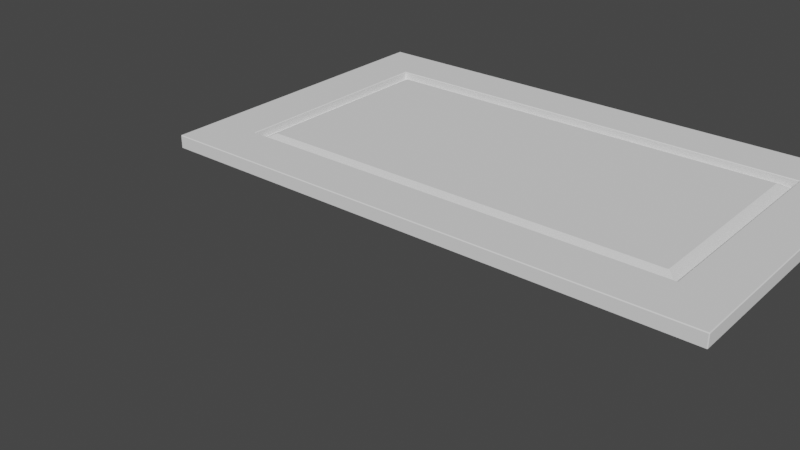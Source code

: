 # Source: Shaker_Door.blend  (saved by Blender 4.5.90; exported with 4.5.12 LTS)
import bpy
from mathutils import Matrix  # noqa: F401  (used for matrix-valued properties, if any)

bpy.ops.wm.read_factory_settings(use_empty=True)
scene = bpy.context.scene
scene.name = 'Scene'

# ---- collections
col_collection = bpy.data.collections.new('Collection'); scene.collection.children.link(col_collection)

# ---- world
world_world = bpy.data.worlds.new('World'); scene.world = world_world
world_world.use_nodes = True; world_world.node_tree.nodes.clear()
_N = world_world.node_tree.nodes; _L = world_world.node_tree.links
n0 = _N.new('ShaderNodeOutputWorld'); n0.name = 'World Output'; n0.location = (300, 300)
n1 = _N.new('ShaderNodeBackground'); n1.name = 'Background'; n1.location = (10, 300)
n1.inputs[0].default_value = (0.05088, 0.05088, 0.05088, 1.0)
_L.new(n1.outputs[0], n0.inputs[0])
n0.is_active_output = True
world_world.color = (0.05088, 0.05088, 0.05088)
world_world.use_sun_shadow = False
world_world.sun_shadow_jitter_overblur = 0.0

# ---- meshes
me_usanf = bpy.data.meshes.new('UsaNF')
me_usanf.from_pydata([(0.0, 0.0, 0.0), (0.0, 0.4572, 0.0), (0.762, 0.4572, 0.0), (0.762, 0.0, 0.0), (0.0, 0.0, 0.01905), (0.0, 0.4572, 0.01905), (0.762, 0.4572, 0.01905), (0.762, 0.0, 0.01905), (0.692, 0.0, 0.0), (0.07, 0.0, 0.0), (0.07, 0.4572, 0.0), (0.692, 0.4572, 0.0), (0.07, 0.0, 0.01905), (0.692, 0.0, 0.01905), (0.692, 0.4572, 0.01905), (0.07, 0.4572, 0.01905), (0.0, 0.07, 0.0), (0.0, 0.3872, 0.0), (0.762, 0.3872, 0.0), (0.762, 0.07, 0.0), (0.0, 0.3872, 0.01905), (0.0, 0.07, 0.01905), (0.762, 0.07, 0.01905), (0.762, 0.3872, 0.01905), (0.07, 0.07, 0.01905), (0.07, 0.3872, 0.01905), (0.692, 0.07, 0.01905), (0.692, 0.3872, 0.01905), (0.07, 0.3872, 0.0), (0.07, 0.07, 0.0), (0.692, 0.3872, 0.0), (0.692, 0.07, 0.0), (0.07, 0.07, 0.00635), (0.07, 0.3872, 0.00635), (0.692, 0.07, 0.00635), (0.692, 0.3872, 0.00635), (0.09, 0.09, 0.01705), (0.09, 0.3672, 0.01705), (0.672, 0.09, 0.01705), (0.672, 0.3672, 0.01705)], [], [(30, 11, 2, 18), (27, 23, 6, 14), (17, 20, 5, 1), (11, 14, 6, 2), (19, 22, 7, 3), (13, 8, 3, 7), (4, 0, 9, 12), (12, 9, 8, 13), (1, 5, 15, 10), (10, 15, 14, 11), (20, 25, 15, 5), (25, 27, 14, 15), (17, 1, 10, 28), (28, 10, 11, 30), (9, 29, 31, 8), (29, 28, 30, 31), (0, 16, 29, 9), (16, 17, 28, 29), (12, 13, 26, 24), (27, 25, 33, 35), (4, 12, 24, 21), (21, 24, 25, 20), (2, 6, 23, 18), (18, 23, 22, 19), (0, 4, 21, 16), (16, 21, 20, 17), (13, 7, 22, 26), (26, 22, 23, 27), (8, 31, 19, 3), (31, 30, 18, 19), (32, 34, 38, 36), (26, 27, 35, 34), (25, 24, 32, 33), (24, 26, 34, 32), (36, 38, 39, 37), (33, 32, 36, 37), (35, 33, 37, 39), (34, 35, 39, 38)])
_uv = me_usanf.uv_layers.new(name='UVMap')
_uv.uv.foreach_set('vector', [0.06952, 0.861, 0.06952, 0.9999, 9.133e-05, 0.9999, 9.127e-05, 0.861, 0.07785, 0.5287, 0.01315, 0.5287, 0.01315, 0.3993, 0.07785, 0.3993, 0.6701, 0.6651, 0.6701, 0.6949, 0.6451, 0.6949, 0.6451, 0.6651, 0.347, 0.1097, 0.347, 0.1451, 0.3172, 0.1451, 0.3172, 0.1097, 0.6453, 0.7239, 0.6453, 0.7593, 0.6154, 0.7593, 0.6154, 0.7239, 0.347, 0.07422, 0.347, 0.1097, 0.3172, 0.1097, 0.3172, 0.07422, 0.6751, 0.07422, 0.6751, 0.1097, 0.6453, 0.1097, 0.6453, 0.07422, 0.6453, 0.07422, 0.6453, 0.1097, 0.347, 0.1097, 0.347, 0.07422, 0.6751, 0.1097, 0.6751, 0.1451, 0.6453, 0.1451, 0.6453, 0.1097, 0.6453, 0.1097, 0.6453, 0.1451, 0.347, 0.1451, 0.347, 0.1097, 0.7895, 0.5287, 0.7248, 0.5287, 0.7248, 0.3993, 0.7895, 0.3993, 0.7248, 0.5287, 0.07785, 0.5287, 0.07785, 0.3993, 0.7248, 0.3993, 0.8333, 0.861, 0.8333, 0.9999, 0.7638, 0.9999, 0.7638, 0.861, 0.7638, 0.861, 0.7638, 0.9999, 0.06952, 0.9999, 0.06952, 0.861, 0.7638, 9.129e-05, 0.7638, 0.139, 0.06952, 0.139, 0.06952, 9.172e-05, 0.7638, 0.139, 0.7638, 0.861, 0.06952, 0.861, 0.06952, 0.139, 0.8333, 9.127e-05, 0.8333, 0.139, 0.7638, 0.139, 0.7638, 9.129e-05, 0.8333, 0.139, 0.8333, 0.861, 0.7638, 0.861, 0.7638, 0.139, 0.07785, 0.529, 0.7248, 0.529, 0.7248, 0.6584, 0.07785, 0.6584, 0.4807, 0.75, 0.9449, 0.75, 0.9449, 0.7868, 0.4807, 0.7868, 0.01315, 0.529, 0.07785, 0.529, 0.07785, 0.6584, 0.01315, 0.6584, 0.02147, 0.9977, 0.02147, 0.9133, 0.4557, 0.9133, 0.4557, 0.9977, 0.8302, 0.7239, 0.8302, 0.7593, 0.8004, 0.7593, 0.8004, 0.7239, 0.8004, 0.7239, 0.8004, 0.7593, 0.6453, 0.7593, 0.6453, 0.7239, 0.8251, 0.6651, 0.8251, 0.6949, 0.8001, 0.6949, 0.8001, 0.6651, 0.8001, 0.6651, 0.8001, 0.6949, 0.6701, 0.6949, 0.6701, 0.6651, 0.7248, 0.529, 0.7895, 0.529, 0.7895, 0.6584, 0.7248, 0.6584, 0.02147, 0.06991, 0.02147, -0.01443, 0.4557, -0.01443, 0.4557, 0.06991, 0.06952, 9.172e-05, 0.06952, 0.139, 9.145e-05, 0.139, 9.139e-05, 9.171e-05, 0.06952, 0.139, 0.06952, 0.861, 9.127e-05, 0.861, 9.145e-05, 0.139, 0.9449, 0.7868, 0.4807, 0.7868, 0.4807, 0.7868, 0.9449, 0.7868, 0.7221, 0.7132, 0.4807, 0.7132, 0.4807, 0.6765, 0.7221, 0.6765, 0.4807, 0.7132, 0.7221, 0.7132, 0.7221, 0.75, 0.4807, 0.75, 0.9449, 0.8235, 0.4807, 0.8235, 0.4807, 0.7868, 0.9449, 0.7868, 0.7467, 0.7921, 0.2009, 0.7921, 0.2009, 0.2245, 0.7467, 0.2245, 0.4807, 0.75, 0.7221, 0.75, 0.7221, 0.75, 0.4807, 0.75, 0.4807, 0.7868, 0.9449, 0.7868, 0.9449, 0.7868, 0.4807, 0.7868, 0.7221, 0.6765, 0.4807, 0.6765, 0.4807, 0.6765, 0.7221, 0.6765])
me_usanf.materials.append(None)
me_usanf.use_remesh_fix_poles = True
me_usanf.use_remesh_preserve_attributes = False
me_usanf.use_mirror_vertex_groups = False
me_usanf.update()

# ---- objects
ob_usantf = bpy.data.objects.new('UsaNtF', None)
ob_obj_x = bpy.data.objects.new('OBJ_X', None)
ob_obj_y = bpy.data.objects.new('OBJ_Y', None)
ob_obj_z = bpy.data.objects.new('OBJ_Z', None)
ob_obj_pmt = bpy.data.objects.new('Obj_Pmt', None)
ob_usanf = bpy.data.objects.new('UsaNF', me_usanf)
ob_y1 = bpy.data.objects.new('Y1', None)
ob_y2 = bpy.data.objects.new('Y2', None)

# ---- transforms, parenting, visibility, modifiers, constraints
ob_usantf.location = (0.0, 0.0, 0.0)
ob_usantf.empty_display_type = 'ARROWS'
ob_usantf.empty_display_size = 0.1
ob_usantf.lineart.crease_threshold = 0.0
ob_obj_x.parent = ob_usantf
ob_obj_x.location = (0.762, 0.0, 0.0)
ob_obj_x.lock_location = (False, True, True)
ob_obj_x.lock_rotation = (True, True, True)
ob_obj_x.empty_display_type = 'SPHERE'
ob_obj_x.empty_display_size = 0.1
ob_obj_x.lineart.crease_threshold = 0.0
ob_obj_y.parent = ob_usantf
ob_obj_y.location = (0.0, 0.457, 0.0)
ob_obj_y.lock_location = (True, False, True)
ob_obj_y.lock_rotation = (True, True, True)
ob_obj_y.empty_display_type = 'SPHERE'
ob_obj_y.empty_display_size = 0.1
ob_obj_y.lineart.crease_threshold = 0.0
ob_obj_z.parent = ob_usantf
ob_obj_z.location = (0.0, 0.0, 0.018)
ob_obj_z.lock_location = (True, True, False)
ob_obj_z.lock_rotation = (True, True, True)
ob_obj_z.empty_display_type = 'SINGLE_ARROW'
ob_obj_z.empty_display_size = 0.2
ob_obj_z.lineart.crease_threshold = 0.0
ob_obj_pmt.parent = ob_usantf
ob_obj_pmt.location = (0.0, 0.0, 0.0)
ob_obj_pmt.lock_location = (True, True, True)
ob_obj_pmt.lock_rotation = (True, True, True)
ob_obj_pmt.empty_display_size = 0.01
ob_obj_pmt.lineart.crease_threshold = 0.0
ob_usanf.parent = ob_usantf
ob_usanf.location = (0.0, 0.0, 0.0)
ob_usanf.lock_location = (True, True, True)
ob_usanf.lineart.crease_threshold = 0.0
_vg = ob_usanf.vertex_groups.new(name='OBJ_X')
_vg = ob_usanf.vertex_groups.new(name='OBJ_Y')
_vg = ob_usanf.vertex_groups.new(name='OBJ_Z')
_vg = ob_usanf.vertex_groups.new(name='Y1')
_vg = ob_usanf.vertex_groups.new(name='Y2')
_m = ob_usanf.modifiers.new('Hook-OBJ_X', 'HOOK')
_m.center = (0.762, 0.0, 0.0)
_m.matrix_inverse = ((1.0, 0.0, 0.0, -0.762), (0.0, 1.0, 0.0, 0.0), (0.0, 0.0, 1.0, 0.0), (0.0, 0.0, 0.0, 1.0))
_m.object = ob_obj_x
_m = ob_usanf.modifiers.new('Hook-OBJ_Z', 'HOOK')
_m.center = (0.0, 0.0, 0.01905)
_m.matrix_inverse = ((1.0, 0.0, 0.0, 0.0), (0.0, 1.0, 0.0, 0.0), (0.0, 0.0, 1.0, -0.01905), (0.0, 0.0, 0.0, 1.0))
_m.object = ob_obj_z
_m = ob_usanf.modifiers.new('Hook-Y1', 'HOOK')
_m.object = ob_y1
_m = ob_usanf.modifiers.new('Hook-Y2', 'HOOK')
_m.center = (0.0, 0.4572, 0.0)
_m.matrix_inverse = ((1.0, 0.0, 0.0, 0.0), (0.0, 1.0, 0.0, -0.4572), (0.0, 0.0, 1.0, 0.0), (0.0, 0.0, 0.0, 1.0))
_m.object = ob_y2
_m = ob_usanf.modifiers.new('Bevel', 'BEVEL')
_m.width = 0.001
_m.width_pct = 0.001
ob_y1.parent = ob_usantf
ob_y1.location = (0.0, 0.0, 0.0)
ob_y1.empty_display_size = 0.0254
ob_y1.lineart.crease_threshold = 0.0
ob_y2.parent = ob_usantf
ob_y2.location = (0.0, 0.0, 0.0)
ob_y2.empty_display_size = 0.0254
ob_y2.lineart.crease_threshold = 0.0

# ---- collection membership
col_collection.objects.link(ob_usantf)
col_collection.objects.link(ob_obj_x)
col_collection.objects.link(ob_obj_y)
col_collection.objects.link(ob_obj_z)
col_collection.objects.link(ob_obj_pmt)
col_collection.objects.link(ob_usanf)
col_collection.objects.link(ob_y1)
col_collection.objects.link(ob_y2)

# ---- scene / render settings (as saved in the file)
scene.frame_start = 1; scene.frame_end = 250; scene.frame_set(1)
scene.render.engine = 'BLENDER_EEVEE_NEXT'
scene.cycles.use_denoising = False
scene.cycles.samples = 128
scene.cycles.sampling_pattern = 'TABULATED_SOBOL'
scene.cycles.use_adaptive_sampling = False
scene.cycles.use_light_tree = False
scene.eevee.use_gtao = True
scene.eevee.use_raytracing = True
scene.view_settings.view_transform = 'Filmic'
bpy.context.view_layer.update()

# ---- added for rendering (the .blend has no active camera and no usable light): camera, sun
cam_auto = bpy.data.cameras.new('AutoCamera')
cam_auto.lens = 50.0
cam_auto.sensor_width = 36.0
cam_auto.clip_end = 1000.0
ob_auto_camera = bpy.data.objects.new('AutoCamera', cam_auto)
scene.collection.objects.link(ob_auto_camera)
ob_auto_camera.location = (1.10523, -0.869081, 0.588388)
ob_auto_camera.rotation_euler = (1.09748, -7.21219e-08, 0.694738)
scene.camera = ob_auto_camera
light_auto_sun = bpy.data.lights.new('AutoSun', 'SUN')
light_auto_sun.energy = 3.0
light_auto_sun.angle = 0.0523599
ob_auto_sun = bpy.data.objects.new('AutoSun', light_auto_sun)
scene.collection.objects.link(ob_auto_sun)
ob_auto_sun.rotation_euler = (0.872665, 0.174533, 0.523599)
bpy.context.view_layer.update()
